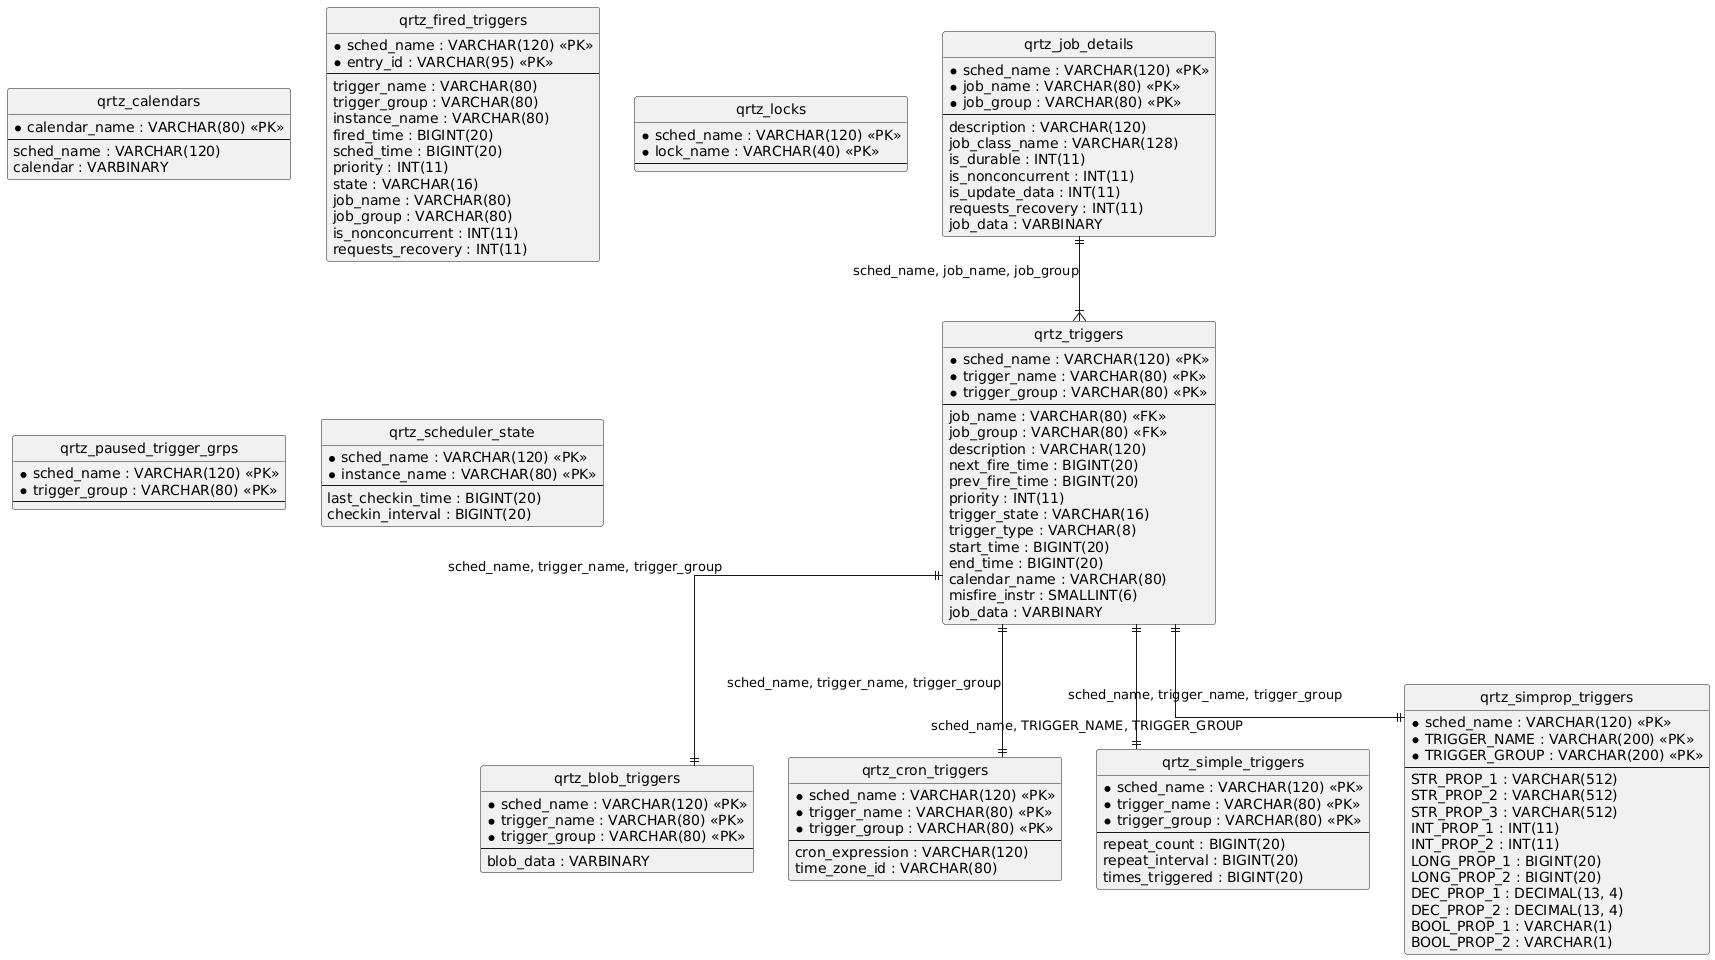

The diagram above was rendered by PlantUML. Its source (embedded in the PNG):
@startuml
hide circle
skinparam linetype ortho

entity "qrtz_blob_triggers" as qrtz_blob_triggers {
  * sched_name : VARCHAR(120) <<PK>>
  * trigger_name : VARCHAR(80) <<PK>>
  * trigger_group : VARCHAR(80) <<PK>>
  --
  blob_data : VARBINARY
}

entity "qrtz_calendars" as qrtz_calendars {
  * calendar_name : VARCHAR(80) <<PK>>
  --
  sched_name : VARCHAR(120)
  calendar : VARBINARY
}

entity "qrtz_cron_triggers" as qrtz_cron_triggers {
  * sched_name : VARCHAR(120) <<PK>>
  * trigger_name : VARCHAR(80) <<PK>>
  * trigger_group : VARCHAR(80) <<PK>>
  --
  cron_expression : VARCHAR(120)
  time_zone_id : VARCHAR(80)
}

entity "qrtz_fired_triggers" as qrtz_fired_triggers {
  * sched_name : VARCHAR(120) <<PK>>
  * entry_id : VARCHAR(95) <<PK>>
  --
  trigger_name : VARCHAR(80)
  trigger_group : VARCHAR(80)
  instance_name : VARCHAR(80)
  fired_time : BIGINT(20)
  sched_time : BIGINT(20)
  priority : INT(11)
  state : VARCHAR(16)
  job_name : VARCHAR(80)
  job_group : VARCHAR(80)
  is_nonconcurrent : INT(11)
  requests_recovery : INT(11)
}

entity "qrtz_job_details" as qrtz_job_details {
  * sched_name : VARCHAR(120) <<PK>>
  * job_name : VARCHAR(80) <<PK>>
  * job_group : VARCHAR(80) <<PK>>
  --
  description : VARCHAR(120)
  job_class_name : VARCHAR(128)
  is_durable : INT(11)
  is_nonconcurrent : INT(11)
  is_update_data : INT(11)
  requests_recovery : INT(11)
  job_data : VARBINARY
}

entity "qrtz_locks" as qrtz_locks {
  * sched_name : VARCHAR(120) <<PK>>
  * lock_name : VARCHAR(40) <<PK>>
  --
}

entity "qrtz_paused_trigger_grps" as qrtz_paused_trigger_grps {
  * sched_name : VARCHAR(120) <<PK>>
  * trigger_group : VARCHAR(80) <<PK>>
  --
}

entity "qrtz_scheduler_state" as qrtz_scheduler_state {
  * sched_name : VARCHAR(120) <<PK>>
  * instance_name : VARCHAR(80) <<PK>>
  --
  last_checkin_time : BIGINT(20)
  checkin_interval : BIGINT(20)
}

entity "qrtz_simple_triggers" as qrtz_simple_triggers {
  * sched_name : VARCHAR(120) <<PK>>
  * trigger_name : VARCHAR(80) <<PK>>
  * trigger_group : VARCHAR(80) <<PK>>
  --
  repeat_count : BIGINT(20)
  repeat_interval : BIGINT(20)
  times_triggered : BIGINT(20)
}

entity "qrtz_simprop_triggers" as qrtz_simprop_triggers {
  * sched_name : VARCHAR(120) <<PK>>
  * TRIGGER_NAME : VARCHAR(200) <<PK>>
  * TRIGGER_GROUP : VARCHAR(200) <<PK>>
  --
  STR_PROP_1 : VARCHAR(512)
  STR_PROP_2 : VARCHAR(512)
  STR_PROP_3 : VARCHAR(512)
  INT_PROP_1 : INT(11)
  INT_PROP_2 : INT(11)
  LONG_PROP_1 : BIGINT(20)
  LONG_PROP_2 : BIGINT(20)
  DEC_PROP_1 : DECIMAL(13, 4)
  DEC_PROP_2 : DECIMAL(13, 4)
  BOOL_PROP_1 : VARCHAR(1)
  BOOL_PROP_2 : VARCHAR(1)
}

entity "qrtz_triggers" as qrtz_triggers {
  * sched_name : VARCHAR(120) <<PK>>
  * trigger_name : VARCHAR(80) <<PK>>
  * trigger_group : VARCHAR(80) <<PK>>
  --
  job_name : VARCHAR(80) <<FK>>
  job_group : VARCHAR(80) <<FK>>
  description : VARCHAR(120)
  next_fire_time : BIGINT(20)
  prev_fire_time : BIGINT(20)
  priority : INT(11)
  trigger_state : VARCHAR(16)
  trigger_type : VARCHAR(8)
  start_time : BIGINT(20)
  end_time : BIGINT(20)
  calendar_name : VARCHAR(80)
  misfire_instr : SMALLINT(6)
  job_data : VARBINARY
}

qrtz_triggers ||--|| qrtz_blob_triggers : "sched_name, trigger_name, trigger_group"
qrtz_triggers ||--|| qrtz_cron_triggers : "sched_name, trigger_name, trigger_group"
qrtz_triggers ||--|| qrtz_simple_triggers : "sched_name, trigger_name, trigger_group"
qrtz_triggers ||--|| qrtz_simprop_triggers : "sched_name, TRIGGER_NAME, TRIGGER_GROUP"
qrtz_job_details ||--|{ qrtz_triggers : "sched_name, job_name, job_group"
@enduml